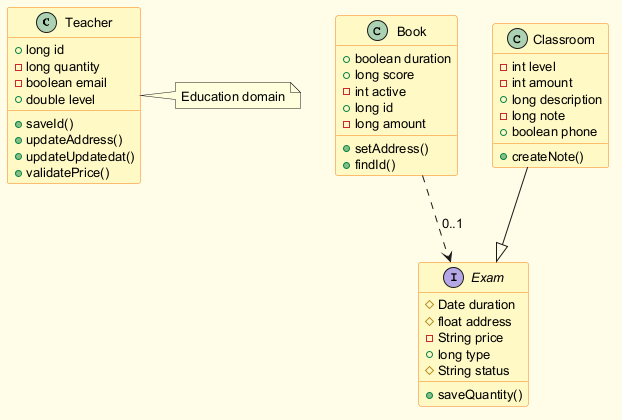

The diagram above was rendered by PlantUML. Its source (embedded in the PNG):
@startuml
skinparam backgroundColor #FFFDE7
skinparam classBackgroundColor #FFF9C4
skinparam classBorderColor #F57F17
skinparam defaultFontSize 13
class Teacher {
  +long id
  -long quantity
  -boolean email
  +double level
  +saveId()
  +updateAddress()
  +updateUpdatedat()
  +validatePrice()
}
class Book {
  +boolean duration
  +long score
  -int active
  +long id
  -long amount
  +setAddress()
  +findId()
}
interface Exam {
  #Date duration
  #float address
  -String price
  +long type
  #String status
  +saveQuantity()
}
class Classroom {
  -int level
  -int amount
  +long description
  -long note
  +boolean phone
  +createNote()
}
Classroom --|> Exam
Book ..> Exam : "0..1"
note right of Teacher : Education domain
@enduml